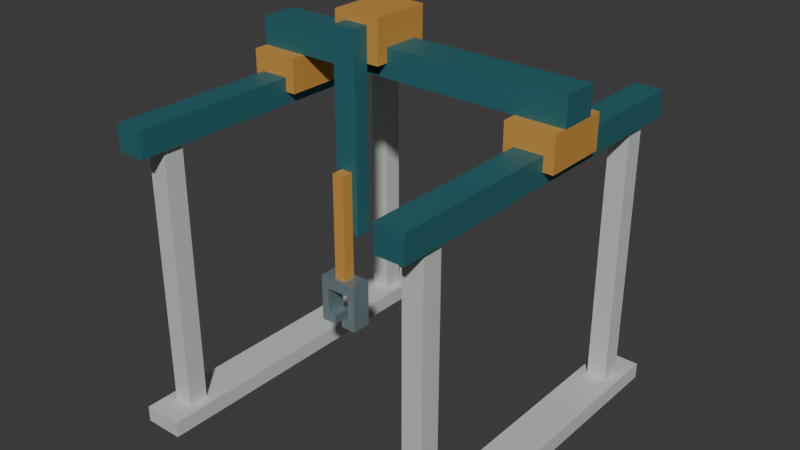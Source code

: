 # Source: source.blend  (saved by Blender 4.3.34; exported with 4.5.12 LTS)
import bpy
from mathutils import Matrix  # noqa: F401  (used for matrix-valued properties, if any)

bpy.ops.wm.read_factory_settings(use_empty=True)
scene = bpy.context.scene
scene.name = 'Scene'

# ---- collections
col_collection = bpy.data.collections.new('Collection'); scene.collection.children.link(col_collection)

# ---- materials (node trees are filled in below, after node groups)
mat_fixedframe_warmivory = bpy.data.materials.new('FixedFrame_WarmIvory')
mat_fixedframe_warmivory.diffuse_color = (0.65, 0.68, 0.64, 1.0)
mat_railsandguide_deeppetrol = bpy.data.materials.new('RailsAndGuide_DeepPetrol')
mat_railsandguide_deeppetrol.diffuse_color = (0.035, 0.19, 0.22, 1.0)
mat_fixedcarriages_mutedochre = bpy.data.materials.new('FixedCarriages_MutedOchre')
mat_fixedcarriages_mutedochre.diffuse_color = (0.73, 0.36, 0.075, 1.0)
mat_toolfingers_satinsteel = bpy.data.materials.new('ToolFingers_SatinSteel')
mat_toolfingers_satinsteel.diffuse_color = (0.3, 0.4, 0.44, 1.0)

# ---- material node trees
mat_fixedframe_warmivory.use_nodes = True; mat_fixedframe_warmivory.node_tree.nodes.clear()
_N = mat_fixedframe_warmivory.node_tree.nodes; _L = mat_fixedframe_warmivory.node_tree.links
n0 = _N.new('ShaderNodeBsdfPrincipled'); n0.name = 'Principled BSDF'; n0.location = (10, 300)
n0.inputs[0].default_value = (0.65, 0.68, 0.64, 1.0)
n0.inputs[1].default_value = 0.14
n0.inputs[2].default_value = 0.63
n1 = _N.new('ShaderNodeOutputMaterial'); n1.name = 'Material Output'; n1.location = (300, 300)
_L.new(n0.outputs[0], n1.inputs[0])
n1.is_active_output = True
mat_railsandguide_deeppetrol.use_nodes = True; mat_railsandguide_deeppetrol.node_tree.nodes.clear()
_N = mat_railsandguide_deeppetrol.node_tree.nodes; _L = mat_railsandguide_deeppetrol.node_tree.links
n0 = _N.new('ShaderNodeBsdfPrincipled'); n0.name = 'Principled BSDF'; n0.location = (10, 300)
n0.inputs[0].default_value = (0.035, 0.19, 0.22, 1.0)
n0.inputs[1].default_value = 0.34
n1 = _N.new('ShaderNodeOutputMaterial'); n1.name = 'Material Output'; n1.location = (300, 300)
_L.new(n0.outputs[0], n1.inputs[0])
n1.is_active_output = True
mat_fixedcarriages_mutedochre.use_nodes = True; mat_fixedcarriages_mutedochre.node_tree.nodes.clear()
_N = mat_fixedcarriages_mutedochre.node_tree.nodes; _L = mat_fixedcarriages_mutedochre.node_tree.links
n0 = _N.new('ShaderNodeBsdfPrincipled'); n0.name = 'Principled BSDF'; n0.location = (10, 300)
n0.inputs[0].default_value = (0.73, 0.36, 0.075, 1.0)
n0.inputs[1].default_value = 0.22
n0.inputs[2].default_value = 0.53
n1 = _N.new('ShaderNodeOutputMaterial'); n1.name = 'Material Output'; n1.location = (300, 300)
_L.new(n0.outputs[0], n1.inputs[0])
n1.is_active_output = True
mat_toolfingers_satinsteel.use_nodes = True; mat_toolfingers_satinsteel.node_tree.nodes.clear()
_N = mat_toolfingers_satinsteel.node_tree.nodes; _L = mat_toolfingers_satinsteel.node_tree.links
n0 = _N.new('ShaderNodeBsdfPrincipled'); n0.name = 'Principled BSDF'; n0.location = (10, 300)
n0.inputs[0].default_value = (0.3, 0.4, 0.44, 1.0)
n0.inputs[1].default_value = 0.62
n0.inputs[2].default_value = 0.39
n1 = _N.new('ShaderNodeOutputMaterial'); n1.name = 'Material Output'; n1.location = (300, 300)
_L.new(n0.outputs[0], n1.inputs[0])
n1.is_active_output = True

# ---- world
world_world = bpy.data.worlds.new('World'); scene.world = world_world
world_world.use_nodes = True; world_world.node_tree.nodes.clear()
_N = world_world.node_tree.nodes; _L = world_world.node_tree.links
n0 = _N.new('ShaderNodeOutputWorld'); n0.name = 'World Output'; n0.location = (300, 300)
n1 = _N.new('ShaderNodeBackground'); n1.name = 'Background'; n1.location = (10, 300)
n1.inputs[0].default_value = (0.05088, 0.05088, 0.05088, 1.0)
_L.new(n1.outputs[0], n0.inputs[0])
n0.is_active_output = True
world_world.color = (0.05088, 0.05088, 0.05088)
world_world.sun_shadow_jitter_overblur = 0.0

# ---- meshes
me_leftwholegroundbeam = bpy.data.meshes.new('LeftWholeGroundBeam')
me_leftwholegroundbeam.from_pydata([(-0.8, 0.9, 0.0), (-0.8, -0.9, 0.0), (-0.6, -0.9, 0.0), (-0.6, 0.9, 0.0), (-0.8, 0.9, 0.08), (-0.8, -0.9, 0.08), (-0.6, -0.9, 0.08), (-0.6, 0.9, 0.08)], [], [(2, 1, 0), (0, 3, 2), (4, 5, 6), (6, 7, 4), (1, 2, 6), (1, 6, 5), (2, 3, 7), (2, 7, 6), (3, 0, 4), (3, 4, 7), (0, 1, 5), (0, 5, 4)])
me_leftwholegroundbeam.materials.append(mat_fixedframe_warmivory)
me_leftwholegroundbeam.materials.append(mat_railsandguide_deeppetrol)
me_leftwholegroundbeam.materials.append(mat_fixedcarriages_mutedochre)
me_leftwholegroundbeam.materials.append(mat_toolfingers_satinsteel)
me_leftwholegroundbeam.update()
me_leftfrontwholepost = bpy.data.meshes.new('LeftFrontWholePost')
me_leftfrontwholepost.from_pydata([(-0.75, -0.67, 0.08), (-0.75, -0.77, 0.08), (-0.65, -0.77, 0.08), (-0.65, -0.67, 0.08), (-0.75, -0.67, 1.4), (-0.75, -0.77, 1.4), (-0.65, -0.77, 1.4), (-0.65, -0.67, 1.4)], [], [(2, 1, 0), (0, 3, 2), (4, 5, 6), (6, 7, 4), (1, 2, 6), (1, 6, 5), (2, 3, 7), (2, 7, 6), (3, 0, 4), (3, 4, 7), (0, 1, 5), (0, 5, 4)])
me_leftfrontwholepost.materials.append(mat_fixedframe_warmivory)
me_leftfrontwholepost.materials.append(mat_railsandguide_deeppetrol)
me_leftfrontwholepost.materials.append(mat_fixedcarriages_mutedochre)
me_leftfrontwholepost.materials.append(mat_toolfingers_satinsteel)
me_leftfrontwholepost.update()
me_leftbackwholepost = bpy.data.meshes.new('LeftBackWholePost')
me_leftbackwholepost.from_pydata([(-0.75, 0.77, 0.08), (-0.75, 0.67, 0.08), (-0.65, 0.67, 0.08), (-0.65, 0.77, 0.08), (-0.75, 0.77, 1.4), (-0.75, 0.67, 1.4), (-0.65, 0.67, 1.4), (-0.65, 0.77, 1.4)], [], [(2, 1, 0), (0, 3, 2), (4, 5, 6), (6, 7, 4), (1, 2, 6), (1, 6, 5), (2, 3, 7), (2, 7, 6), (3, 0, 4), (3, 4, 7), (0, 1, 5), (0, 5, 4)])
me_leftbackwholepost.materials.append(mat_fixedframe_warmivory)
me_leftbackwholepost.materials.append(mat_railsandguide_deeppetrol)
me_leftbackwholepost.materials.append(mat_fixedcarriages_mutedochre)
me_leftbackwholepost.materials.append(mat_toolfingers_satinsteel)
me_leftbackwholepost.update()
me_leftwholelongitudinalrail = bpy.data.meshes.new('LeftWholeLongitudinalRail')
me_leftwholelongitudinalrail.from_pydata([(-0.77, 0.9, 1.4), (-0.77, -0.9, 1.4), (-0.63, -0.9, 1.4), (-0.63, 0.9, 1.4), (-0.77, 0.9, 1.53), (-0.77, -0.9, 1.53), (-0.63, -0.9, 1.53), (-0.63, 0.9, 1.53)], [], [(2, 1, 0), (0, 3, 2), (4, 5, 6), (6, 7, 4), (1, 2, 6), (1, 6, 5), (2, 3, 7), (2, 7, 6), (3, 0, 4), (3, 4, 7), (0, 1, 5), (0, 5, 4)])
me_leftwholelongitudinalrail.polygons.foreach_set('material_index', [1, 1, 1, 1, 1, 1, 1, 1, 1, 1, 1, 1])
me_leftwholelongitudinalrail.materials.append(mat_fixedframe_warmivory)
me_leftwholelongitudinalrail.materials.append(mat_railsandguide_deeppetrol)
me_leftwholelongitudinalrail.materials.append(mat_fixedcarriages_mutedochre)
me_leftwholelongitudinalrail.materials.append(mat_toolfingers_satinsteel)
me_leftwholelongitudinalrail.update()
me_leftwholewraparoundrailshoe = bpy.data.meshes.new('LeftWholeWraparoundRailShoe')
me_leftwholewraparoundrailshoe.from_pydata([(-0.82, -0.06, 1.63), (-0.82, -0.06, 1.46), (-0.77, -0.06, 1.46), (-0.77, -0.06, 1.53), (-0.63, -0.06, 1.53), (-0.63, -0.06, 1.46), (-0.58, -0.06, 1.46), (-0.58, -0.06, 1.63), (-0.82, 0.26, 1.63), (-0.82, 0.26, 1.46), (-0.77, 0.26, 1.46), (-0.77, 0.26, 1.53), (-0.63, 0.26, 1.53), (-0.63, 0.26, 1.46), (-0.58, 0.26, 1.46), (-0.58, 0.26, 1.63)], [], [(0, 1, 2), (0, 2, 3), (0, 3, 4), (4, 5, 6), (4, 6, 7), (4, 7, 0), (10, 9, 8), (11, 10, 8), (12, 11, 8), (14, 13, 12), (15, 14, 12), (8, 15, 12), (10, 2, 1), (9, 10, 1), (11, 3, 2), (10, 11, 2), (12, 4, 3), (11, 12, 3), (13, 5, 4), (12, 13, 4), (14, 6, 5), (13, 14, 5), (15, 7, 6), (14, 15, 6), (8, 0, 7), (15, 8, 7), (9, 1, 0), (8, 9, 0)])
me_leftwholewraparoundrailshoe.polygons.foreach_set('material_index', [2, 2, 2, 2, 2, 2, 2, 2, 2, 2, 2, 2, 2, 2, 2, 2, 2, 2, 2, 2, 2, 2, 2, 2, 2, 2, 2, 2])
me_leftwholewraparoundrailshoe.materials.append(mat_fixedframe_warmivory)
me_leftwholewraparoundrailshoe.materials.append(mat_railsandguide_deeppetrol)
me_leftwholewraparoundrailshoe.materials.append(mat_fixedcarriages_mutedochre)
me_leftwholewraparoundrailshoe.materials.append(mat_toolfingers_satinsteel)
me_leftwholewraparoundrailshoe.update()
me_rightwholegroundbeam = bpy.data.meshes.new('RightWholeGroundBeam')
me_rightwholegroundbeam.from_pydata([(0.6, 0.9, 0.0), (0.6, -0.9, 0.0), (0.8, -0.9, 0.0), (0.8, 0.9, 0.0), (0.6, 0.9, 0.08), (0.6, -0.9, 0.08), (0.8, -0.9, 0.08), (0.8, 0.9, 0.08)], [], [(2, 1, 0), (0, 3, 2), (4, 5, 6), (6, 7, 4), (1, 2, 6), (1, 6, 5), (2, 3, 7), (2, 7, 6), (3, 0, 4), (3, 4, 7), (0, 1, 5), (0, 5, 4)])
me_rightwholegroundbeam.materials.append(mat_fixedframe_warmivory)
me_rightwholegroundbeam.materials.append(mat_railsandguide_deeppetrol)
me_rightwholegroundbeam.materials.append(mat_fixedcarriages_mutedochre)
me_rightwholegroundbeam.materials.append(mat_toolfingers_satinsteel)
me_rightwholegroundbeam.update()
me_rightfrontwholepost = bpy.data.meshes.new('RightFrontWholePost')
me_rightfrontwholepost.from_pydata([(0.65, -0.67, 0.08), (0.65, -0.77, 0.08), (0.75, -0.77, 0.08), (0.75, -0.67, 0.08), (0.65, -0.67, 1.4), (0.65, -0.77, 1.4), (0.75, -0.77, 1.4), (0.75, -0.67, 1.4)], [], [(2, 1, 0), (0, 3, 2), (4, 5, 6), (6, 7, 4), (1, 2, 6), (1, 6, 5), (2, 3, 7), (2, 7, 6), (3, 0, 4), (3, 4, 7), (0, 1, 5), (0, 5, 4)])
me_rightfrontwholepost.materials.append(mat_fixedframe_warmivory)
me_rightfrontwholepost.materials.append(mat_railsandguide_deeppetrol)
me_rightfrontwholepost.materials.append(mat_fixedcarriages_mutedochre)
me_rightfrontwholepost.materials.append(mat_toolfingers_satinsteel)
me_rightfrontwholepost.update()
me_rightbackwholepost = bpy.data.meshes.new('RightBackWholePost')
me_rightbackwholepost.from_pydata([(0.65, 0.77, 0.08), (0.65, 0.67, 0.08), (0.75, 0.67, 0.08), (0.75, 0.77, 0.08), (0.65, 0.77, 1.4), (0.65, 0.67, 1.4), (0.75, 0.67, 1.4), (0.75, 0.77, 1.4)], [], [(2, 1, 0), (0, 3, 2), (4, 5, 6), (6, 7, 4), (1, 2, 6), (1, 6, 5), (2, 3, 7), (2, 7, 6), (3, 0, 4), (3, 4, 7), (0, 1, 5), (0, 5, 4)])
me_rightbackwholepost.materials.append(mat_fixedframe_warmivory)
me_rightbackwholepost.materials.append(mat_railsandguide_deeppetrol)
me_rightbackwholepost.materials.append(mat_fixedcarriages_mutedochre)
me_rightbackwholepost.materials.append(mat_toolfingers_satinsteel)
me_rightbackwholepost.update()
me_rightwholelongitudinalrail = bpy.data.meshes.new('RightWholeLongitudinalRail')
me_rightwholelongitudinalrail.from_pydata([(0.63, 0.9, 1.4), (0.63, -0.9, 1.4), (0.77, -0.9, 1.4), (0.77, 0.9, 1.4), (0.63, 0.9, 1.53), (0.63, -0.9, 1.53), (0.77, -0.9, 1.53), (0.77, 0.9, 1.53)], [], [(2, 1, 0), (0, 3, 2), (4, 5, 6), (6, 7, 4), (1, 2, 6), (1, 6, 5), (2, 3, 7), (2, 7, 6), (3, 0, 4), (3, 4, 7), (0, 1, 5), (0, 5, 4)])
me_rightwholelongitudinalrail.polygons.foreach_set('material_index', [1, 1, 1, 1, 1, 1, 1, 1, 1, 1, 1, 1])
me_rightwholelongitudinalrail.materials.append(mat_fixedframe_warmivory)
me_rightwholelongitudinalrail.materials.append(mat_railsandguide_deeppetrol)
me_rightwholelongitudinalrail.materials.append(mat_fixedcarriages_mutedochre)
me_rightwholelongitudinalrail.materials.append(mat_toolfingers_satinsteel)
me_rightwholelongitudinalrail.update()
me_rightwholewraparoundrailshoe = bpy.data.meshes.new('RightWholeWraparoundRailShoe')
me_rightwholewraparoundrailshoe.from_pydata([(0.58, -0.06, 1.63), (0.58, -0.06, 1.46), (0.63, -0.06, 1.46), (0.63, -0.06, 1.53), (0.77, -0.06, 1.53), (0.77, -0.06, 1.46), (0.82, -0.06, 1.46), (0.82, -0.06, 1.63), (0.58, 0.26, 1.63), (0.58, 0.26, 1.46), (0.63, 0.26, 1.46), (0.63, 0.26, 1.53), (0.77, 0.26, 1.53), (0.77, 0.26, 1.46), (0.82, 0.26, 1.46), (0.82, 0.26, 1.63)], [], [(0, 1, 2), (0, 2, 3), (0, 3, 4), (4, 5, 6), (4, 6, 7), (4, 7, 0), (10, 9, 8), (11, 10, 8), (12, 11, 8), (14, 13, 12), (15, 14, 12), (8, 15, 12), (10, 2, 1), (9, 10, 1), (11, 3, 2), (10, 11, 2), (12, 4, 3), (11, 12, 3), (13, 5, 4), (12, 13, 4), (14, 6, 5), (13, 14, 5), (15, 7, 6), (14, 15, 6), (8, 0, 7), (15, 8, 7), (9, 1, 0), (8, 9, 0)])
me_rightwholewraparoundrailshoe.polygons.foreach_set('material_index', [2, 2, 2, 2, 2, 2, 2, 2, 2, 2, 2, 2, 2, 2, 2, 2, 2, 2, 2, 2, 2, 2, 2, 2, 2, 2, 2, 2])
me_rightwholewraparoundrailshoe.materials.append(mat_fixedframe_warmivory)
me_rightwholewraparoundrailshoe.materials.append(mat_railsandguide_deeppetrol)
me_rightwholewraparoundrailshoe.materials.append(mat_fixedcarriages_mutedochre)
me_rightwholewraparoundrailshoe.materials.append(mat_toolfingers_satinsteel)
me_rightwholewraparoundrailshoe.update()
me_wholetransversebridge = bpy.data.meshes.new('WholeTransverseBridge')
me_wholetransversebridge.from_pydata([(-0.82, 0.19, 1.63), (-0.82, 0.01, 1.63), (0.82, 0.01, 1.63), (0.82, 0.19, 1.63), (-0.82, 0.19, 1.77), (-0.82, 0.01, 1.77), (0.82, 0.01, 1.77), (0.82, 0.19, 1.77)], [], [(2, 1, 0), (0, 3, 2), (4, 5, 6), (6, 7, 4), (1, 2, 6), (1, 6, 5), (2, 3, 7), (2, 7, 6), (3, 0, 4), (3, 4, 7), (0, 1, 5), (0, 5, 4)])
me_wholetransversebridge.polygons.foreach_set('material_index', [1, 1, 1, 1, 1, 1, 1, 1, 1, 1, 1, 1])
me_wholetransversebridge.materials.append(mat_fixedframe_warmivory)
me_wholetransversebridge.materials.append(mat_railsandguide_deeppetrol)
me_wholetransversebridge.materials.append(mat_fixedcarriages_mutedochre)
me_wholetransversebridge.materials.append(mat_toolfingers_satinsteel)
me_wholetransversebridge.update()
me_wholewraparoundbridgecarriage = bpy.data.meshes.new('WholeWraparoundBridgeCarriage')
me_wholewraparoundbridgecarriage.from_pydata([(-0.32, -0.05, 1.91), (-0.32, -0.05, 1.7), (-0.32, 0.01, 1.7), (-0.32, 0.01, 1.77), (-0.32, 0.19, 1.77), (-0.32, 0.19, 1.7), (-0.32, 0.25, 1.7), (-0.32, 0.25, 1.91), (-0.08, -0.05, 1.91), (-0.08, -0.05, 1.7), (-0.08, 0.01, 1.7), (-0.08, 0.01, 1.77), (-0.08, 0.19, 1.77), (-0.08, 0.19, 1.7), (-0.08, 0.25, 1.7), (-0.08, 0.25, 1.91)], [], [(2, 1, 0), (3, 2, 0), (4, 3, 0), (6, 5, 4), (7, 6, 4), (0, 7, 4), (8, 9, 10), (8, 10, 11), (8, 11, 12), (12, 13, 14), (12, 14, 15), (12, 15, 8), (1, 2, 10), (1, 10, 9), (2, 3, 11), (2, 11, 10), (3, 4, 12), (3, 12, 11), (4, 5, 13), (4, 13, 12), (5, 6, 14), (5, 14, 13), (6, 7, 15), (6, 15, 14), (7, 0, 8), (7, 8, 15), (0, 1, 9), (0, 9, 8)])
me_wholewraparoundbridgecarriage.polygons.foreach_set('material_index', [2, 2, 2, 2, 2, 2, 2, 2, 2, 2, 2, 2, 2, 2, 2, 2, 2, 2, 2, 2, 2, 2, 2, 2, 2, 2, 2, 2])
me_wholewraparoundbridgecarriage.materials.append(mat_fixedframe_warmivory)
me_wholewraparoundbridgecarriage.materials.append(mat_railsandguide_deeppetrol)
me_wholewraparoundbridgecarriage.materials.append(mat_fixedcarriages_mutedochre)
me_wholewraparoundbridgecarriage.materials.append(mat_toolfingers_satinsteel)
me_wholewraparoundbridgecarriage.update()
me_wholeverticaltoolguide = bpy.data.meshes.new('WholeVerticalToolGuide')
me_wholeverticaltoolguide.from_pydata([(-0.26, -0.05, 0.9), (-0.26, -0.13, 0.9), (-0.14, -0.13, 0.9), (-0.14, -0.05, 0.9), (-0.26, -0.05, 1.87), (-0.26, -0.13, 1.87), (-0.14, -0.13, 1.87), (-0.14, -0.05, 1.87)], [], [(2, 1, 0), (0, 3, 2), (4, 5, 6), (6, 7, 4), (1, 2, 6), (1, 6, 5), (2, 3, 7), (2, 7, 6), (3, 0, 4), (3, 4, 7), (0, 1, 5), (0, 5, 4)])
me_wholeverticaltoolguide.polygons.foreach_set('material_index', [1, 1, 1, 1, 1, 1, 1, 1, 1, 1, 1, 1])
me_wholeverticaltoolguide.materials.append(mat_fixedframe_warmivory)
me_wholeverticaltoolguide.materials.append(mat_railsandguide_deeppetrol)
me_wholeverticaltoolguide.materials.append(mat_fixedcarriages_mutedochre)
me_wholeverticaltoolguide.materials.append(mat_toolfingers_satinsteel)
me_wholeverticaltoolguide.update()
me_wholedownwardtoolslide = bpy.data.meshes.new('WholeDownwardToolSlide')
me_wholedownwardtoolslide.from_pydata([(-0.23, -0.13, 0.68), (-0.23, -0.19, 0.68), (-0.17, -0.19, 0.68), (-0.17, -0.13, 0.68), (-0.23, -0.13, 1.21), (-0.23, -0.19, 1.21), (-0.17, -0.19, 1.21), (-0.17, -0.13, 1.21)], [], [(2, 1, 0), (0, 3, 2), (4, 5, 6), (6, 7, 4), (1, 2, 6), (1, 6, 5), (2, 3, 7), (2, 7, 6), (3, 0, 4), (3, 4, 7), (0, 1, 5), (0, 5, 4)])
me_wholedownwardtoolslide.polygons.foreach_set('material_index', [2, 2, 2, 2, 2, 2, 2, 2, 2, 2, 2, 2])
me_wholedownwardtoolslide.materials.append(mat_fixedframe_warmivory)
me_wholedownwardtoolslide.materials.append(mat_railsandguide_deeppetrol)
me_wholedownwardtoolslide.materials.append(mat_fixedcarriages_mutedochre)
me_wholedownwardtoolslide.materials.append(mat_toolfingers_satinsteel)
me_wholedownwardtoolslide.update()
me_completetoolcrossbar = bpy.data.meshes.new('CompleteToolCrossbar')
me_completetoolcrossbar.from_pydata([(-0.3, -0.11, 0.62), (-0.3, -0.21, 0.62), (-0.1, -0.21, 0.62), (-0.1, -0.11, 0.62), (-0.3, -0.11, 0.68), (-0.3, -0.21, 0.68), (-0.1, -0.21, 0.68), (-0.1, -0.11, 0.68)], [], [(2, 1, 0), (0, 3, 2), (4, 5, 6), (6, 7, 4), (1, 2, 6), (1, 6, 5), (2, 3, 7), (2, 7, 6), (3, 0, 4), (3, 4, 7), (0, 1, 5), (0, 5, 4)])
me_completetoolcrossbar.polygons.foreach_set('material_index', [3, 3, 3, 3, 3, 3, 3, 3, 3, 3, 3, 3])
me_completetoolcrossbar.materials.append(mat_fixedframe_warmivory)
me_completetoolcrossbar.materials.append(mat_railsandguide_deeppetrol)
me_completetoolcrossbar.materials.append(mat_fixedcarriages_mutedochre)
me_completetoolcrossbar.materials.append(mat_toolfingers_satinsteel)
me_completetoolcrossbar.update()
me_leftwholeinwardhookfinger = bpy.data.meshes.new('LeftWholeInwardHookFinger')
me_leftwholeinwardhookfinger.from_pydata([(-0.3, -0.21, 0.44), (-0.22, -0.21, 0.44), (-0.22, -0.21, 0.48), (-0.26, -0.21, 0.48), (-0.3, -0.21, 0.62), (-0.26, -0.21, 0.62), (-0.3, -0.11, 0.44), (-0.22, -0.11, 0.44), (-0.22, -0.11, 0.48), (-0.26, -0.11, 0.48), (-0.3, -0.11, 0.62), (-0.26, -0.11, 0.62)], [], [(0, 1, 2), (0, 2, 3), (4, 0, 3), (3, 5, 4), (8, 7, 6), (9, 8, 6), (9, 6, 10), (10, 11, 9), (7, 1, 0), (6, 7, 0), (8, 2, 1), (7, 8, 1), (9, 3, 2), (8, 9, 2), (11, 5, 3), (9, 11, 3), (10, 4, 5), (11, 10, 5), (6, 0, 4), (10, 6, 4)])
me_leftwholeinwardhookfinger.polygons.foreach_set('material_index', [3, 3, 3, 3, 3, 3, 3, 3, 3, 3, 3, 3, 3, 3, 3, 3, 3, 3, 3, 3])
me_leftwholeinwardhookfinger.materials.append(mat_fixedframe_warmivory)
me_leftwholeinwardhookfinger.materials.append(mat_railsandguide_deeppetrol)
me_leftwholeinwardhookfinger.materials.append(mat_fixedcarriages_mutedochre)
me_leftwholeinwardhookfinger.materials.append(mat_toolfingers_satinsteel)
me_leftwholeinwardhookfinger.update()
me_rightwholeinwardhookfinger = bpy.data.meshes.new('RightWholeInwardHookFinger')
me_rightwholeinwardhookfinger.from_pydata([(-0.1, -0.21, 0.44), (-0.1, -0.21, 0.62), (-0.14, -0.21, 0.62), (-0.14, -0.21, 0.48), (-0.18, -0.21, 0.48), (-0.18, -0.21, 0.44), (-0.1, -0.11, 0.44), (-0.1, -0.11, 0.62), (-0.14, -0.11, 0.62), (-0.14, -0.11, 0.48), (-0.18, -0.11, 0.48), (-0.18, -0.11, 0.44)], [], [(0, 1, 2), (0, 2, 3), (0, 3, 4), (4, 5, 0), (8, 7, 6), (9, 8, 6), (10, 9, 6), (6, 11, 10), (0, 5, 11), (0, 11, 6), (5, 4, 10), (5, 10, 11), (4, 3, 9), (4, 9, 10), (3, 2, 8), (3, 8, 9), (2, 1, 7), (2, 7, 8), (1, 0, 6), (1, 6, 7)])
me_rightwholeinwardhookfinger.polygons.foreach_set('material_index', [3, 3, 3, 3, 3, 3, 3, 3, 3, 3, 3, 3, 3, 3, 3, 3, 3, 3, 3, 3])
me_rightwholeinwardhookfinger.materials.append(mat_fixedframe_warmivory)
me_rightwholeinwardhookfinger.materials.append(mat_railsandguide_deeppetrol)
me_rightwholeinwardhookfinger.materials.append(mat_fixedcarriages_mutedochre)
me_rightwholeinwardhookfinger.materials.append(mat_toolfingers_satinsteel)
me_rightwholeinwardhookfinger.update()

# ---- objects
ob_onefixedorthogonalrailgantryworkrobot = bpy.data.objects.new('OneFixedOrthogonalRailGantryWorkRobot', None)
ob_leftwholegroundbeam = bpy.data.objects.new('LeftWholeGroundBeam', me_leftwholegroundbeam)
ob_leftfrontwholepost = bpy.data.objects.new('LeftFrontWholePost', me_leftfrontwholepost)
ob_leftbackwholepost = bpy.data.objects.new('LeftBackWholePost', me_leftbackwholepost)
ob_leftwholelongitudinalrail = bpy.data.objects.new('LeftWholeLongitudinalRail', me_leftwholelongitudinalrail)
ob_leftwholewraparoundrailshoe = bpy.data.objects.new('LeftWholeWraparoundRailShoe', me_leftwholewraparoundrailshoe)
ob_rightwholegroundbeam = bpy.data.objects.new('RightWholeGroundBeam', me_rightwholegroundbeam)
ob_rightfrontwholepost = bpy.data.objects.new('RightFrontWholePost', me_rightfrontwholepost)
ob_rightbackwholepost = bpy.data.objects.new('RightBackWholePost', me_rightbackwholepost)
ob_rightwholelongitudinalrail = bpy.data.objects.new('RightWholeLongitudinalRail', me_rightwholelongitudinalrail)
ob_rightwholewraparoundrailshoe = bpy.data.objects.new('RightWholeWraparoundRailShoe', me_rightwholewraparoundrailshoe)
ob_wholetransversebridge = bpy.data.objects.new('WholeTransverseBridge', me_wholetransversebridge)
ob_wholewraparoundbridgecarriage = bpy.data.objects.new('WholeWraparoundBridgeCarriage', me_wholewraparoundbridgecarriage)
ob_wholeverticaltoolguide = bpy.data.objects.new('WholeVerticalToolGuide', me_wholeverticaltoolguide)
ob_wholedownwardtoolslide = bpy.data.objects.new('WholeDownwardToolSlide', me_wholedownwardtoolslide)
ob_completetoolcrossbar = bpy.data.objects.new('CompleteToolCrossbar', me_completetoolcrossbar)
ob_leftwholeinwardhookfinger = bpy.data.objects.new('LeftWholeInwardHookFinger', me_leftwholeinwardhookfinger)
ob_rightwholeinwardhookfinger = bpy.data.objects.new('RightWholeInwardHookFinger', me_rightwholeinwardhookfinger)

# ---- transforms, parenting, visibility, modifiers, constraints
ob_onefixedorthogonalrailgantryworkrobot.location = (0.0, 0.0, 0.0)
ob_leftwholegroundbeam.parent = ob_onefixedorthogonalrailgantryworkrobot
ob_leftwholegroundbeam.location = (0.0, 0.0, 0.0)
ob_leftfrontwholepost.parent = ob_onefixedorthogonalrailgantryworkrobot
ob_leftfrontwholepost.location = (0.0, 0.0, 0.0)
ob_leftbackwholepost.parent = ob_onefixedorthogonalrailgantryworkrobot
ob_leftbackwholepost.location = (0.0, 0.0, 0.0)
ob_leftwholelongitudinalrail.parent = ob_onefixedorthogonalrailgantryworkrobot
ob_leftwholelongitudinalrail.location = (0.0, 0.0, 0.0)
ob_leftwholewraparoundrailshoe.parent = ob_onefixedorthogonalrailgantryworkrobot
ob_leftwholewraparoundrailshoe.location = (0.0, 0.0, 0.0)
ob_rightwholegroundbeam.parent = ob_onefixedorthogonalrailgantryworkrobot
ob_rightwholegroundbeam.location = (0.0, 0.0, 0.0)
ob_rightfrontwholepost.parent = ob_onefixedorthogonalrailgantryworkrobot
ob_rightfrontwholepost.location = (0.0, 0.0, 0.0)
ob_rightbackwholepost.parent = ob_onefixedorthogonalrailgantryworkrobot
ob_rightbackwholepost.location = (0.0, 0.0, 0.0)
ob_rightwholelongitudinalrail.parent = ob_onefixedorthogonalrailgantryworkrobot
ob_rightwholelongitudinalrail.location = (0.0, 0.0, 0.0)
ob_rightwholewraparoundrailshoe.parent = ob_onefixedorthogonalrailgantryworkrobot
ob_rightwholewraparoundrailshoe.location = (0.0, 0.0, 0.0)
ob_wholetransversebridge.parent = ob_onefixedorthogonalrailgantryworkrobot
ob_wholetransversebridge.location = (0.0, 0.0, 0.0)
ob_wholewraparoundbridgecarriage.parent = ob_onefixedorthogonalrailgantryworkrobot
ob_wholewraparoundbridgecarriage.location = (0.0, 0.0, 0.0)
ob_wholeverticaltoolguide.parent = ob_onefixedorthogonalrailgantryworkrobot
ob_wholeverticaltoolguide.location = (0.0, 0.0, 0.0)
ob_wholedownwardtoolslide.parent = ob_onefixedorthogonalrailgantryworkrobot
ob_wholedownwardtoolslide.location = (0.0, 0.0, 0.0)
ob_completetoolcrossbar.parent = ob_onefixedorthogonalrailgantryworkrobot
ob_completetoolcrossbar.location = (0.0, 0.0, 0.0)
ob_leftwholeinwardhookfinger.parent = ob_onefixedorthogonalrailgantryworkrobot
ob_leftwholeinwardhookfinger.location = (0.0, 0.0, 0.0)
ob_rightwholeinwardhookfinger.parent = ob_onefixedorthogonalrailgantryworkrobot
ob_rightwholeinwardhookfinger.location = (0.0, 0.0, 0.0)

# ---- collection membership
scene.collection.objects.link(ob_onefixedorthogonalrailgantryworkrobot)
scene.collection.objects.link(ob_leftwholegroundbeam)
scene.collection.objects.link(ob_leftfrontwholepost)
scene.collection.objects.link(ob_leftbackwholepost)
scene.collection.objects.link(ob_leftwholelongitudinalrail)
scene.collection.objects.link(ob_leftwholewraparoundrailshoe)
scene.collection.objects.link(ob_rightwholegroundbeam)
scene.collection.objects.link(ob_rightfrontwholepost)
scene.collection.objects.link(ob_rightbackwholepost)
scene.collection.objects.link(ob_rightwholelongitudinalrail)
scene.collection.objects.link(ob_rightwholewraparoundrailshoe)
scene.collection.objects.link(ob_wholetransversebridge)
scene.collection.objects.link(ob_wholewraparoundbridgecarriage)
scene.collection.objects.link(ob_wholeverticaltoolguide)
scene.collection.objects.link(ob_wholedownwardtoolslide)
scene.collection.objects.link(ob_completetoolcrossbar)
scene.collection.objects.link(ob_leftwholeinwardhookfinger)
scene.collection.objects.link(ob_rightwholeinwardhookfinger)

# ---- scene / render settings (as saved in the file)
scene.frame_start = 1; scene.frame_end = 250; scene.frame_set(1)
scene.render.engine = 'CYCLES'
scene.render.use_compositing = False
scene.cycles.use_denoising = False
scene.cycles.samples = 128
scene.cycles.use_adaptive_sampling = False
scene.cycles.seed = 17
bpy.context.view_layer.update()

# ---- added for rendering (the .blend has no active camera and no usable light): camera, sun
cam_auto = bpy.data.cameras.new('AutoCamera')
cam_auto.lens = 50.0
cam_auto.sensor_width = 36.0
cam_auto.clip_end = 1000.0
ob_auto_camera = bpy.data.objects.new('AutoCamera', cam_auto)
scene.collection.objects.link(ob_auto_camera)
ob_auto_camera.location = (2.86337, -3.43605, 3.2457)
ob_auto_camera.rotation_euler = (1.09748, -7.21219e-08, 0.694738)
scene.camera = ob_auto_camera
light_auto_sun = bpy.data.lights.new('AutoSun', 'SUN')
light_auto_sun.energy = 3.0
light_auto_sun.angle = 0.0523599
ob_auto_sun = bpy.data.objects.new('AutoSun', light_auto_sun)
scene.collection.objects.link(ob_auto_sun)
ob_auto_sun.rotation_euler = (0.872665, 0.174533, 0.523599)
bpy.context.view_layer.update()
